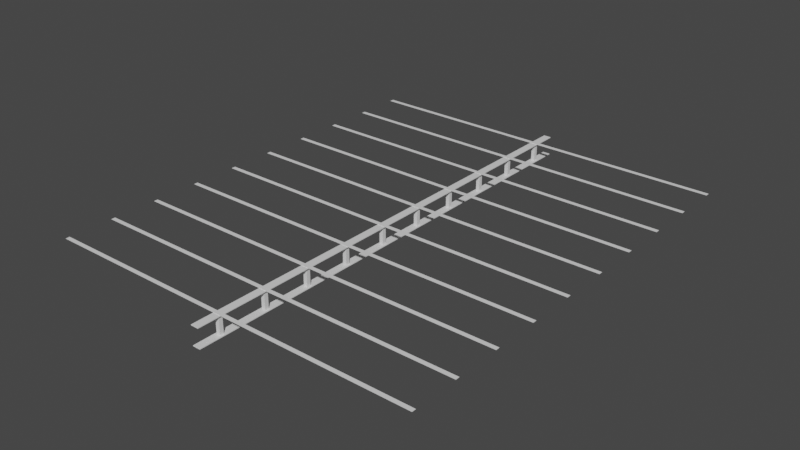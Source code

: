 # Source: CeilingStuff.blend  (saved by Blender 2.90.8; exported with 4.5.12 LTS)
import bpy
from mathutils import Matrix  # noqa: F401  (used for matrix-valued properties, if any)

bpy.ops.wm.read_factory_settings(use_empty=True)
scene = bpy.context.scene
scene.name = 'Scene'

# ---- collections
col_collection = bpy.data.collections.new('Collection'); scene.collection.children.link(col_collection)

# ---- materials (node trees are filled in below, after node groups)
mat_material = bpy.data.materials.new('Material')
mat_material.alpha_threshold = 0.0
mat_material.use_transparent_shadow = False
mat_material.line_color = (0.0, 0.0, 0.0, 1.0)

# ---- material node trees
mat_material.use_nodes = True; mat_material.node_tree.nodes.clear()
_N = mat_material.node_tree.nodes; _L = mat_material.node_tree.links
n0 = _N.new('ShaderNodeOutputMaterial'); n0.name = 'Material Output'; n0.location = (300, 300)
n1 = _N.new('ShaderNodeBsdfPrincipled'); n1.name = 'Principled BSDF'; n1.location = (10, 300)
n1.distribution = 'GGX'
n1.subsurface_method = 'BURLEY'
n1.inputs[2].default_value = 0.4
n1.inputs[3].default_value = 1.45
n1.inputs[27].default_value = (0.0, 0.0, 0.0, 1.0)
n1.inputs[28].default_value = 1.0
_L.new(n1.outputs[0], n0.inputs[0])
n0.is_active_output = True

# ---- world
world_world = bpy.data.worlds.new('World'); scene.world = world_world
world_world.use_nodes = True; world_world.node_tree.nodes.clear()
_N = world_world.node_tree.nodes; _L = world_world.node_tree.links
n0 = _N.new('ShaderNodeOutputWorld'); n0.name = 'World Output'; n0.location = (300, 300)
n1 = _N.new('ShaderNodeBackground'); n1.name = 'Background'; n1.location = (10, 300)
n1.inputs[0].default_value = (0.05088, 0.05088, 0.05088, 1.0)
_L.new(n1.outputs[0], n0.inputs[0])
n0.is_active_output = True
world_world.color = (0.05088, 0.05088, 0.05088)
world_world.use_sun_shadow = False
world_world.sun_shadow_jitter_overblur = 0.0

# ---- meshes
me_cube = bpy.data.meshes.new('Cube')
me_cube.from_pydata([(100.0, 63.5, 0.1), (100.0, 63.5, -0.1), (100.0, 61.5, 0.1), (100.0, 61.5, -0.1), (-100.0, 63.5, 0.1), (-100.0, 63.5, -0.1), (-100.0, 61.5, 0.1), (-100.0, 61.5, -0.1), (100.0, 38.5, 0.1), (100.0, 38.5, -0.1), (100.0, 36.5, 0.1), (100.0, 36.5, -0.1), (-100.0, 38.5, 0.1), (-100.0, 38.5, -0.1), (-100.0, 36.5, 0.1), (-100.0, 36.5, -0.1), (100.0, 13.5, 0.1), (100.0, 13.5, -0.1), (100.0, 11.5, 0.1), (100.0, 11.5, -0.1), (-100.0, 13.5, 0.1), (-100.0, 13.5, -0.1), (-100.0, 11.5, 0.1), (-100.0, 11.5, -0.1), (-2.0, 125.0, -0.1), (-2.0, 125.0, -0.5), (2.0, 125.0, -0.1), (2.0, 125.0, -0.5), (-2.0, 0.0, -0.1), (-2.0, 0.0, -0.5), (2.0, 0.0, -0.1), (2.0, 0.0, -0.5), (2.0, 0.0, -10.2), (2.0, 0.0, -9.8), (-2.0, 0.0, -10.2), (-2.0, 0.0, -9.8), (2.0, 125.0, -10.2), (2.0, 125.0, -9.8), (-2.0, 125.0, -10.2), (-2.0, 125.0, -9.8), (100.0, 113.5, 0.1), (100.0, 113.5, -0.1), (100.0, 111.5, 0.1), (100.0, 111.5, -0.1), (-100.0, 113.5, 0.1), (-100.0, 113.5, -0.1), (-100.0, 111.5, 0.1), (-100.0, 111.5, -0.1), (100.0, 88.5, 0.1), (100.0, 88.5, -0.1), (100.0, 86.5, 0.1), (100.0, 86.5, -0.1), (-100.0, 88.5, 0.1), (-100.0, 88.5, -0.1), (-100.0, 86.5, 0.1), (-100.0, 86.5, -0.1), (-1.0, 61.5, -9.8), (-1.0, 61.5, -0.5), (-1.0, 63.5, -9.8), (-1.0, 63.5, -0.5), (1.0, 61.5, -9.8), (1.0, 61.5, -0.5), (1.0, 63.5, -9.8), (1.0, 63.5, -0.5), (-1.0, 36.5, -9.8), (-1.0, 36.5, -0.5), (-1.0, 38.5, -9.8), (-1.0, 38.5, -0.5), (1.0, 36.5, -9.8), (1.0, 36.5, -0.5), (1.0, 38.5, -9.8), (1.0, 38.5, -0.5), (-1.0, 11.5, -9.8), (-1.0, 11.5, -0.5), (-1.0, 13.5, -9.8), (-1.0, 13.5, -0.5), (1.0, 11.5, -9.8), (1.0, 11.5, -0.5), (1.0, 13.5, -9.8), (1.0, 13.5, -0.5), (-1.0, 111.5, -9.8), (-1.0, 111.5, -0.5), (-1.0, 113.5, -9.8), (-1.0, 113.5, -0.5), (1.0, 111.5, -9.8), (1.0, 111.5, -0.5), (1.0, 113.5, -9.8), (1.0, 113.5, -0.5), (-1.0, 86.5, -9.8), (-1.0, 86.5, -0.5), (-1.0, 88.5, -9.8), (-1.0, 88.5, -0.5), (1.0, 86.5, -9.8), (1.0, 86.5, -0.5), (1.0, 88.5, -9.8), (1.0, 88.5, -0.5)], [], [(0, 4, 6, 2), (3, 2, 6, 7), (7, 6, 4, 5), (5, 1, 3, 7), (1, 0, 2, 3), (5, 4, 0, 1), (8, 12, 14, 10), (11, 10, 14, 15), (15, 14, 12, 13), (13, 9, 11, 15), (9, 8, 10, 11), (13, 12, 8, 9), (16, 20, 22, 18), (19, 18, 22, 23), (23, 22, 20, 21), (21, 17, 19, 23), (17, 16, 18, 19), (21, 20, 16, 17), (24, 28, 30, 26), (27, 26, 30, 31), (29, 25, 27, 31), (29, 28, 24, 25), (34, 35, 39, 38), (34, 38, 36, 32), (36, 37, 33, 32), (39, 35, 33, 37), (40, 44, 46, 42), (43, 42, 46, 47), (47, 46, 44, 45), (45, 41, 43, 47), (41, 40, 42, 43), (45, 44, 40, 41), (48, 52, 54, 50), (51, 50, 54, 55), (55, 54, 52, 53), (53, 49, 51, 55), (49, 48, 50, 51), (53, 52, 48, 49), (56, 57, 59, 58), (58, 59, 63, 62), (62, 63, 61, 60), (60, 61, 57, 56), (66, 67, 71, 70), (64, 65, 67, 66), (70, 71, 69, 68), (68, 69, 65, 64), (74, 75, 79, 78), (72, 73, 75, 74), (78, 79, 77, 76), (76, 77, 73, 72), (80, 81, 83, 82), (82, 83, 87, 86), (86, 87, 85, 84), (84, 85, 81, 80), (90, 91, 95, 94), (88, 89, 91, 90), (94, 95, 93, 92), (92, 93, 89, 88)])
_uv = me_cube.uv_layers.new(name='UVMap')
_uv.uv.foreach_set('vector', [0.625, 0.5, 0.875, 0.5, 0.875, 0.75, 0.625, 0.75, 0.375, 0.75, 0.625, 0.75, 0.625, 1.0, 0.375, 1.0, 0.375, 0.0, 0.625, 0.0, 0.625, 0.25, 0.375, 0.25, 0.125, 0.5, 0.375, 0.5, 0.375, 0.75, 0.125, 0.75, 0.375, 0.5, 0.625, 0.5, 0.625, 0.75, 0.375, 0.75, 0.375, 0.25, 0.625, 0.25, 0.625, 0.5, 0.375, 0.5, 0.625, 0.5, 0.875, 0.5, 0.875, 0.75, 0.625, 0.75, 0.375, 0.75, 0.625, 0.75, 0.625, 1.0, 0.375, 1.0, 0.375, 0.0, 0.625, 0.0, 0.625, 0.25, 0.375, 0.25, 0.125, 0.5, 0.375, 0.5, 0.375, 0.75, 0.125, 0.75, 0.375, 0.5, 0.625, 0.5, 0.625, 0.75, 0.375, 0.75, 0.375, 0.25, 0.625, 0.25, 0.625, 0.5, 0.375, 0.5, 0.625, 0.5, 0.875, 0.5, 0.875, 0.75, 0.625, 0.75, 0.375, 0.75, 0.625, 0.75, 0.625, 1.0, 0.375, 1.0, 0.375, 0.0, 0.625, 0.0, 0.625, 0.25, 0.375, 0.25, 0.125, 0.5, 0.375, 0.5, 0.375, 0.75, 0.125, 0.75, 0.375, 0.5, 0.625, 0.5, 0.625, 0.75, 0.375, 0.75, 0.375, 0.25, 0.625, 0.25, 0.625, 0.5, 0.375, 0.5, 0.625, 0.5, 0.875, 0.5, 0.875, 0.75, 0.625, 0.75, 0.375, 0.75, 0.625, 0.75, 0.625, 1.0, 0.375, 1.0, 0.125, 0.5, 0.375, 0.5, 0.375, 0.75, 0.125, 0.75, 0.375, 0.25, 0.625, 0.25, 0.625, 0.5, 0.375, 0.5, 0.375, 0.25, 0.625, 0.25, 0.625, 0.5, 0.375, 0.5, 0.125, 0.5, 0.375, 0.5, 0.375, 0.75, 0.125, 0.75, 0.375, 0.75, 0.625, 0.75, 0.625, 1.0, 0.375, 1.0, 0.625, 0.5, 0.875, 0.5, 0.875, 0.75, 0.625, 0.75, 0.625, 0.5, 0.875, 0.5, 0.875, 0.75, 0.625, 0.75, 0.375, 0.75, 0.625, 0.75, 0.625, 1.0, 0.375, 1.0, 0.375, 0.0, 0.625, 0.0, 0.625, 0.25, 0.375, 0.25, 0.125, 0.5, 0.375, 0.5, 0.375, 0.75, 0.125, 0.75, 0.375, 0.5, 0.625, 0.5, 0.625, 0.75, 0.375, 0.75, 0.375, 0.25, 0.625, 0.25, 0.625, 0.5, 0.375, 0.5, 0.625, 0.5, 0.875, 0.5, 0.875, 0.75, 0.625, 0.75, 0.375, 0.75, 0.625, 0.75, 0.625, 1.0, 0.375, 1.0, 0.375, 0.0, 0.625, 0.0, 0.625, 0.25, 0.375, 0.25, 0.125, 0.5, 0.375, 0.5, 0.375, 0.75, 0.125, 0.75, 0.375, 0.5, 0.625, 0.5, 0.625, 0.75, 0.375, 0.75, 0.375, 0.25, 0.625, 0.25, 0.625, 0.5, 0.375, 0.5, 0.375, 0.0, 0.625, 0.0, 0.625, 0.25, 0.375, 0.25, 0.375, 0.25, 0.625, 0.25, 0.625, 0.5, 0.375, 0.5, 0.375, 0.5, 0.625, 0.5, 0.625, 0.75, 0.375, 0.75, 0.375, 0.75, 0.625, 0.75, 0.625, 1.0, 0.375, 1.0, 0.375, 0.25, 0.625, 0.25, 0.625, 0.5, 0.375, 0.5, 0.375, 0.0, 0.625, 0.0, 0.625, 0.25, 0.375, 0.25, 0.375, 0.5, 0.625, 0.5, 0.625, 0.75, 0.375, 0.75, 0.375, 0.75, 0.625, 0.75, 0.625, 1.0, 0.375, 1.0, 0.375, 0.25, 0.625, 0.25, 0.625, 0.5, 0.375, 0.5, 0.375, 0.0, 0.625, 0.0, 0.625, 0.25, 0.375, 0.25, 0.375, 0.5, 0.625, 0.5, 0.625, 0.75, 0.375, 0.75, 0.375, 0.75, 0.625, 0.75, 0.625, 1.0, 0.375, 1.0, 0.375, 0.0, 0.625, 0.0, 0.625, 0.25, 0.375, 0.25, 0.375, 0.25, 0.625, 0.25, 0.625, 0.5, 0.375, 0.5, 0.375, 0.5, 0.625, 0.5, 0.625, 0.75, 0.375, 0.75, 0.375, 0.75, 0.625, 0.75, 0.625, 1.0, 0.375, 1.0, 0.375, 0.25, 0.625, 0.25, 0.625, 0.5, 0.375, 0.5, 0.375, 0.0, 0.625, 0.0, 0.625, 0.25, 0.375, 0.25, 0.375, 0.5, 0.625, 0.5, 0.625, 0.75, 0.375, 0.75, 0.375, 0.75, 0.625, 0.75, 0.625, 1.0, 0.375, 1.0])
me_cube.materials.append(mat_material)
me_cube.use_remesh_preserve_volume = False
me_cube.use_remesh_preserve_attributes = False
me_cube.use_mirror_vertex_groups = False
me_cube.update()

# ---- objects
ob_cube = bpy.data.objects.new('Cube', me_cube)

# ---- transforms, parenting, visibility, modifiers, constraints
ob_cube.location = (0.0, 0.0, 0.0)
ob_cube.lock_rotations_4d = False
ob_cube.empty_display_type = 'ARROWS'
ob_cube.lineart.crease_threshold = 0.0
_m = ob_cube.modifiers.new('Mirror', 'MIRROR')
_m.use_axis = (False, True, False)
_m.merge_threshold = 0.01

# ---- collection membership
col_collection.objects.link(ob_cube)

# ---- scene / render settings (as saved in the file)
scene.frame_start = 1; scene.frame_end = 250; scene.frame_set(1)
scene.render.engine = 'BLENDER_EEVEE_NEXT'
scene.cycles.use_denoising = False
scene.cycles.samples = 128
scene.cycles.sampling_pattern = 'TABULATED_SOBOL'
scene.cycles.use_adaptive_sampling = False
scene.cycles.use_light_tree = False
scene.view_settings.view_transform = 'Filmic'
bpy.context.view_layer.update()

# ---- added for rendering (the .blend has no active camera and no usable light): camera, sun
cam_auto = bpy.data.cameras.new('AutoCamera')
cam_auto.lens = 50.0
cam_auto.sensor_width = 36.0
cam_auto.clip_end = 5201.27
ob_auto_camera = bpy.data.objects.new('AutoCamera', cam_auto)
scene.collection.objects.link(ob_auto_camera)
ob_auto_camera.location = (296.37, -355.644, 232.046)
ob_auto_camera.rotation_euler = (1.09748, -7.21219e-08, 0.694738)
scene.camera = ob_auto_camera
light_auto_sun = bpy.data.lights.new('AutoSun', 'SUN')
light_auto_sun.energy = 3.0
light_auto_sun.angle = 0.0523599
ob_auto_sun = bpy.data.objects.new('AutoSun', light_auto_sun)
scene.collection.objects.link(ob_auto_sun)
ob_auto_sun.rotation_euler = (0.872665, 0.174533, 0.523599)
bpy.context.view_layer.update()

